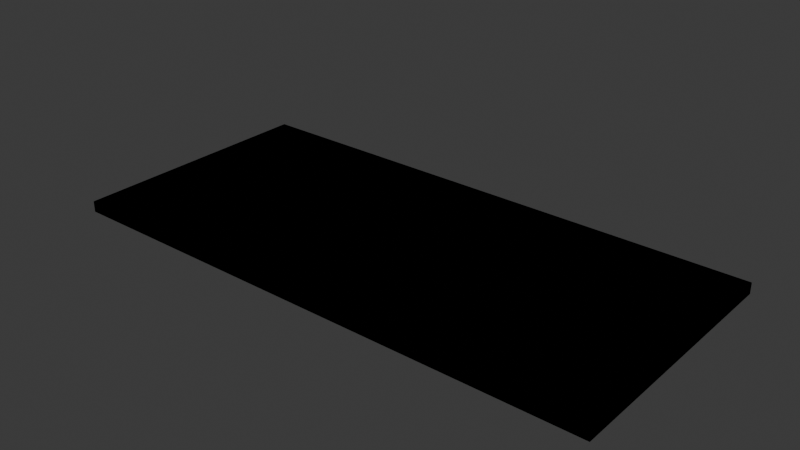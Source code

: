 # Source: OFFICE_MOUSEPAD_v01.blend  (saved by Blender 4.2.66; exported with 4.5.12 LTS)
import bpy
from mathutils import Matrix  # noqa: F401  (used for matrix-valued properties, if any)

bpy.ops.wm.read_factory_settings(use_empty=True)
scene = bpy.context.scene
scene.name = 'Scene'

# ---- collections
col_collection = bpy.data.collections.new('Collection'); scene.collection.children.link(col_collection)
col_office_mousepad_v01 = bpy.data.collections.new('OFFICE_MOUSEPAD_v01'); scene.collection.children.link(col_office_mousepad_v01)

# ---- materials (node trees are filled in below, after node groups)
mat_polyroom_pbr = bpy.data.materials.new('Polyroom_PBR')

# ---- material node trees
mat_polyroom_pbr.use_nodes = True; mat_polyroom_pbr.node_tree.nodes.clear()
_N = mat_polyroom_pbr.node_tree.nodes; _L = mat_polyroom_pbr.node_tree.links
n0 = _N.new('ShaderNodeOutputMaterial'); n0.name = 'Material Output'; n0.location = (0, 0)
n1 = _N.new('ShaderNodeBsdfPrincipled'); n1.name = 'Principled BSDF'; n1.location = (0, 0)
n1.inputs[2].default_value = 0.8
n2 = _N.new('ShaderNodeVertexColor'); n2.name = 'Color Attribute'; n2.location = (0, 0)
n2.layer_name = 'Color'
_L.new(n2.outputs[0], n1.inputs[0])
n0.is_active_output = True

# ---- world
world_world = bpy.data.worlds.new('World'); scene.world = world_world
world_world.use_nodes = True; world_world.node_tree.nodes.clear()
_N = world_world.node_tree.nodes; _L = world_world.node_tree.links
n0 = _N.new('ShaderNodeOutputWorld'); n0.name = 'World Output'; n0.location = (300, 300)
n1 = _N.new('ShaderNodeBackground'); n1.name = 'Background'; n1.location = (10, 300)
n1.inputs[0].default_value = (0.05088, 0.05088, 0.05088, 1.0)
_L.new(n1.outputs[0], n0.inputs[0])
n0.is_active_output = True
world_world.color = (0.05088, 0.05088, 0.05088)
world_world.sun_shadow_jitter_overblur = 0.0

# ---- meshes
me_office_mousepad_v01 = bpy.data.meshes.new('OFFICE_MOUSEPAD_v01')
me_office_mousepad_v01.from_pydata([(-0.3, -0.14, 0.0), (-0.3, -0.14, 0.012), (-0.3, 0.14, 0.0), (-0.3, 0.14, 0.012), (0.3, -0.14, 0.0), (0.3, -0.14, 0.012), (0.3, 0.14, 0.0), (0.3, 0.14, 0.012), (-0.28, -0.12, 0.011), (-0.28, -0.12, 0.015), (-0.28, 0.12, 0.011), (-0.28, 0.12, 0.015), (0.28, -0.12, 0.011), (0.28, -0.12, 0.015), (0.28, 0.12, 0.011), (0.28, 0.12, 0.015), (0.075, -0.01, 0.0125), (0.075, -0.01, 0.0475), (0.075, 0.05, 0.0125), (0.075, 0.05, 0.0475), (0.165, -0.01, 0.0125), (0.165, -0.01, 0.0475), (0.165, 0.05, 0.0125), (0.165, 0.05, 0.0475), (0.11, -0.005, 0.045), (0.11, -0.005, 0.055), (0.11, 0.045, 0.045), (0.11, 0.045, 0.055), (0.13, -0.005, 0.045), (0.13, -0.005, 0.055), (0.13, 0.045, 0.045), (0.13, 0.045, 0.055)], [], [(0, 1, 3, 2), (2, 3, 7, 6), (6, 7, 5, 4), (4, 5, 1, 0), (2, 6, 4, 0), (7, 3, 1, 5), (8, 9, 11, 10), (10, 11, 15, 14), (14, 15, 13, 12), (12, 13, 9, 8), (10, 14, 12, 8), (15, 11, 9, 13), (16, 17, 19, 18), (18, 19, 23, 22), (22, 23, 21, 20), (20, 21, 17, 16), (18, 22, 20, 16), (23, 19, 17, 21), (24, 25, 27, 26), (26, 27, 31, 30), (30, 31, 29, 28), (28, 29, 25, 24), (26, 30, 28, 24), (31, 27, 25, 29)])
_uv = me_office_mousepad_v01.uv_layers.new(name='UVMap')
_uv.uv.foreach_set('vector', [0.5972, 0.75, 0.5866, 0.75, 0.5866, 0.5044, 0.5972, 0.5044, 0.9621, 0.5307, 0.9516, 0.5307, 0.9516, 0.004356, 0.9621, 0.004356, 0.6164, 0.75, 0.6059, 0.75, 0.6059, 0.5044, 0.6164, 0.5044, 0.9814, 0.5307, 0.9708, 0.5307, 0.9708, 0.004356, 0.9814, 0.004356, 0.25, 0.004356, 0.25, 0.5307, 0.004356, 0.5307, 0.004356, 0.004356, 0.5044, 0.004356, 0.5044, 0.5307, 0.2587, 0.5307, 0.2587, 0.004356, 0.6286, 0.7149, 0.6251, 0.7149, 0.6251, 0.5044, 0.6286, 0.5044, 0.9936, 0.4956, 0.9901, 0.4956, 0.9901, 0.004356, 0.9936, 0.004356, 0.6408, 0.7149, 0.6373, 0.7149, 0.6373, 0.5044, 0.6408, 0.5044, 0.5166, 0.9956, 0.5131, 0.9956, 0.5131, 0.5044, 0.5166, 0.5044, 0.7236, 0.004356, 0.7236, 0.4956, 0.5131, 0.4956, 0.5131, 0.004356, 0.9429, 0.004356, 0.9429, 0.4956, 0.7323, 0.4956, 0.7323, 0.004356, 0.2147, 0.5921, 0.184, 0.5921, 0.184, 0.5394, 0.2147, 0.5394, 0.1358, 0.6184, 0.1051, 0.6184, 0.1051, 0.5394, 0.1358, 0.5394, 0.1752, 0.5921, 0.1445, 0.5921, 0.1445, 0.5394, 0.1752, 0.5394, 0.09641, 0.6184, 0.0657, 0.6184, 0.0657, 0.5394, 0.09641, 0.5394, 0.05699, 0.5394, 0.05699, 0.6184, 0.004356, 0.6184, 0.004356, 0.5394, 0.5779, 0.5044, 0.5779, 0.5833, 0.5253, 0.5833, 0.5253, 0.5044, 0.2847, 0.5833, 0.2759, 0.5833, 0.2759, 0.5394, 0.2847, 0.5394, 0.3371, 0.557, 0.3283, 0.557, 0.3283, 0.5394, 0.3371, 0.5394, 0.3021, 0.5833, 0.2934, 0.5833, 0.2934, 0.5394, 0.3021, 0.5394, 0.3196, 0.557, 0.3109, 0.557, 0.3109, 0.5394, 0.3196, 0.5394, 0.2409, 0.5833, 0.2234, 0.5833, 0.2234, 0.5394, 0.2409, 0.5394, 0.2672, 0.5833, 0.2496, 0.5833, 0.2496, 0.5394, 0.2672, 0.5394])
_ca = me_office_mousepad_v01.color_attributes.new('Color', 'FLOAT_COLOR', 'POINT')
_ca.data.foreach_set('color', [0.12, 0.25, 0.55, 1.0, 0.12, 0.25, 0.55, 1.0, 0.12, 0.25, 0.55, 1.0, 0.12, 0.25, 0.55, 1.0, 0.12, 0.25, 0.55, 1.0, 0.12, 0.25, 0.55, 1.0, 0.12, 0.25, 0.55, 1.0, 0.12, 0.25, 0.55, 1.0, 0.15, 0.35, 0.75, 1.0, 0.15, 0.35, 0.75, 1.0, 0.15, 0.35, 0.75, 1.0, 0.15, 0.35, 0.75, 1.0, 0.15, 0.35, 0.75, 1.0, 0.15, 0.35, 0.75, 1.0, 0.15, 0.35, 0.75, 1.0, 0.15, 0.35, 0.75, 1.0, 0.3, 0.3, 0.32, 1.0, 0.3, 0.3, 0.32, 1.0, 0.3, 0.3, 0.32, 1.0, 0.3, 0.3, 0.32, 1.0, 0.3, 0.3, 0.32, 1.0, 0.3, 0.3, 0.32, 1.0, 0.3, 0.3, 0.32, 1.0, 0.3, 0.3, 0.32, 1.0, 0.8, 0.2, 0.18, 1.0, 0.8, 0.2, 0.18, 1.0, 0.8, 0.2, 0.18, 1.0, 0.8, 0.2, 0.18, 1.0, 0.8, 0.2, 0.18, 1.0, 0.8, 0.2, 0.18, 1.0, 0.8, 0.2, 0.18, 1.0, 0.8, 0.2, 0.18, 1.0])
me_office_mousepad_v01.materials.append(mat_polyroom_pbr)
me_office_mousepad_v01.update()

# ---- objects
ob_office_mousepad_v01 = bpy.data.objects.new('OFFICE_MOUSEPAD_v01', me_office_mousepad_v01)

# ---- transforms, parenting, visibility, modifiers, constraints
ob_office_mousepad_v01.location = (0.0, 0.0, 0.0)

# ---- collection membership
col_office_mousepad_v01.objects.link(ob_office_mousepad_v01)

# ---- scene / render settings (as saved in the file)
scene.frame_start = 1; scene.frame_end = 250; scene.frame_set(1)
scene.render.engine = 'BLENDER_EEVEE_NEXT'
bpy.context.view_layer.update()

# ---- added for rendering (the .blend has no active camera and no usable light): camera, sun
cam_auto = bpy.data.cameras.new('AutoCamera')
cam_auto.lens = 50.0
cam_auto.sensor_width = 36.0
cam_auto.clip_end = 1000.0
ob_auto_camera = bpy.data.objects.new('AutoCamera', cam_auto)
scene.collection.objects.link(ob_auto_camera)
ob_auto_camera.location = (0.614718, -0.737661, 0.519274)
ob_auto_camera.rotation_euler = (1.09748, -7.21219e-08, 0.694738)
scene.camera = ob_auto_camera
light_auto_sun = bpy.data.lights.new('AutoSun', 'SUN')
light_auto_sun.energy = 3.0
light_auto_sun.angle = 0.0523599
ob_auto_sun = bpy.data.objects.new('AutoSun', light_auto_sun)
scene.collection.objects.link(ob_auto_sun)
ob_auto_sun.rotation_euler = (0.872665, 0.174533, 0.523599)
bpy.context.view_layer.update()
